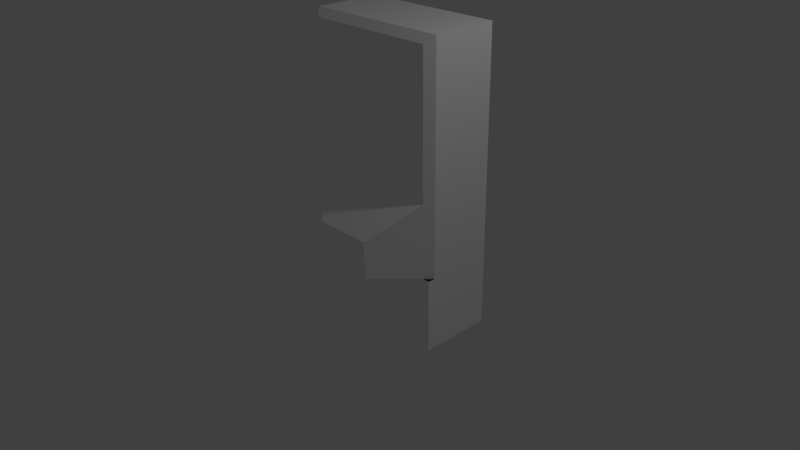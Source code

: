 # Source: terminal-blank.blend  (saved by Blender 2.76.0; exported with 4.5.12 LTS)
import bpy
from mathutils import Matrix  # noqa: F401  (used for matrix-valued properties, if any)

bpy.ops.wm.read_factory_settings(use_empty=True)
scene = bpy.context.scene
scene.name = 'Scene'

# ---- collections
col_collection_1 = bpy.data.collections.new('Collection 1'); scene.collection.children.link(col_collection_1)

# ---- materials (node trees are filled in below, after node groups)
mat_wall_white = bpy.data.materials.new('Wall-White')
mat_wall_white.alpha_threshold = 0.0
mat_wall_white.use_transparent_shadow = False
mat_wall_white.diffuse_color = (1.0, 1.0, 1.0, 1.0)
mat_wall_white.roughness = 0.5
mat_wall_white.specular_intensity = 0.0
mat_wall_white.line_color = (0.0, 0.0, 0.0, 1.0)
mat_floor_grey = bpy.data.materials.new('Floor-Grey')
mat_floor_grey.alpha_threshold = 0.0
mat_floor_grey.use_transparent_shadow = False
mat_floor_grey.diffuse_color = (0.0331, 0.0331, 0.0331, 1.0)
mat_floor_grey.roughness = 0.5

# ---- material node trees

# ---- world
world_world = bpy.data.worlds.new('World'); scene.world = world_world
world_world.color = (0.05088, 0.05088, 0.05088)
world_world.use_sun_shadow = False
world_world.sun_shadow_jitter_overblur = 0.0
world_world.cycles.sampling_method = 'MANUAL'
world_world.cycles.sample_map_resolution = 256

# ---- cameras
cam_camera = bpy.data.cameras.new('Camera')
cam_camera.clip_end = 100.0
cam_camera.lens = 35.0
cam_camera.sensor_width = 32.0
cam_camera.sensor_height = 18.0
cam_camera.ortho_scale = 7.314
cam_camera.dof.focus_distance = 0.0
cam_camera.dof.aperture_fstop = 128.0

# ---- lights
light_lamp = bpy.data.lights.new('Lamp', 'POINT')
light_lamp.transmission_factor = 0.0
light_lamp.cutoff_distance = 30.0
light_lamp.energy = 100.0
light_lamp.shadow_buffer_clip_start = 1.001
light_lamp.shadow_soft_size = 0.1
light_lamp.shadow_maximum_resolution = 0.006
light_lamp.use_absolute_resolution = True
light_lamp.cycles.use_multiple_importance_sampling = False

# ---- meshes
me_cube_001 = bpy.data.meshes.new('Cube.001')
me_cube_001.from_pydata([(-1.0, 1.0, -1.0), (-1.0, 1.0, 3.0), (1.0, 1.0, -1.0), (1.0, 1.0, 3.0), (-0.9, 3.934e-08, 0.0), (-0.9, 3.934e-08, 2.9), (0.9, -3.934e-08, 0.0), (0.9, -3.934e-08, 2.9), (1.0, 0.1, 3.0), (1.0, 0.1, 0.0), (-1.0, 0.1, 3.0), (-1.0, 0.1, 0.0), (1.0, -4.371e-08, -1.0), (-1.0, 4.371e-08, -1.0), (1.0, -4.371e-08, 0.0), (-1.0, 4.371e-08, 0.0), (0.9, -3.934e-08, 1.0), (-0.9, 3.934e-08, 1.0), (-0.8, 3.497e-08, 1.0), (0.8, -3.497e-08, 1.0), (0.9, -3.934e-08, 0.5), (-0.9, 3.934e-08, 0.5), (-0.4, -0.5, 0.5), (-0.4, -0.5, 0.0), (0.4, -0.5, 0.5), (0.4, -0.5, 0.0)], [], [(1, 3, 2, 0), (9, 6, 14), (22, 21, 4, 23), (2, 3, 8, 9, 14, 12), (11, 15, 4), (10, 8, 3, 1), (11, 4, 21, 17, 5, 10), (5, 7, 8, 10), (9, 8, 7, 16, 20, 6), (4, 15, 13, 12, 14, 6), (0, 13, 15, 11, 10, 1), (0, 2, 12, 13), (7, 5, 17, 18, 19, 16), (22, 18, 17, 21), (19, 18, 22, 24), (24, 22, 23, 25), (16, 19, 24, 20), (20, 24, 25, 6), (23, 4, 6, 25)])
me_cube_001.polygons.foreach_set('material_index', [0, 1, 0, 0, 1, 0, 0, 0, 0, 0, 0, 0, 0, 0, 0, 0, 0, 0, 0])
me_cube_001.materials.append(mat_wall_white)
me_cube_001.materials.append(mat_floor_grey)
me_cube_001.use_remesh_preserve_volume = False
me_cube_001.use_remesh_preserve_attributes = False
me_cube_001.use_mirror_vertex_groups = False
me_cube_001.update()

# ---- objects
ob_wall = bpy.data.objects.new('Wall', me_cube_001)
ob_lamp = bpy.data.objects.new('Lamp', light_lamp)
ob_camera = bpy.data.objects.new('Camera', cam_camera)

# ---- transforms, parenting, visibility, modifiers, constraints
ob_wall.location = (0.0, 0.0, 0.0)
ob_wall.lineart.crease_threshold = 0.0
ob_lamp.location = (4.076, 1.005, 5.904)
ob_lamp.rotation_euler = (0.6503, 0.05522, 1.866)
ob_lamp.lock_rotations_4d = False
ob_lamp.empty_display_type = 'ARROWS'
ob_lamp.color = (0.0, 0.0, 0.0, 0.0)
ob_lamp.lineart.crease_threshold = 0.0
ob_camera.location = (7.481, -6.508, 5.344)
ob_camera.rotation_euler = (1.109, 0.01082, 0.8149)
ob_camera.lock_rotations_4d = False
ob_camera.empty_display_type = 'ARROWS'
ob_camera.color = (0.0, 0.0, 0.0, 0.0)
ob_camera.display_type = 'WIRE'
ob_camera.lineart.crease_threshold = 0.0

# ---- collection membership
col_collection_1.objects.link(ob_wall)
col_collection_1.objects.link(ob_lamp)
col_collection_1.objects.link(ob_camera)

# ---- scene / render settings (as saved in the file)
scene.camera = ob_camera
scene.frame_start = 1; scene.frame_end = 250; scene.frame_set(1)
scene.render.engine = 'BLENDER_EEVEE_NEXT'
scene.render.resolution_percentage = 50
scene.render.dither_intensity = 0.0
scene.cycles.use_denoising = False
scene.cycles.samples = 10
scene.cycles.sampling_pattern = 'TABULATED_SOBOL'
scene.cycles.light_sampling_threshold = 0.0
scene.cycles.use_adaptive_sampling = False
scene.cycles.use_light_tree = False
scene.cycles.blur_glossy = 0.0
scene.cycles.pixel_filter_type = 'GAUSSIAN'
scene.cycles.sample_clamp_indirect = 0.0
scene.view_settings.view_transform = 'Standard'
bpy.context.view_layer.update()
